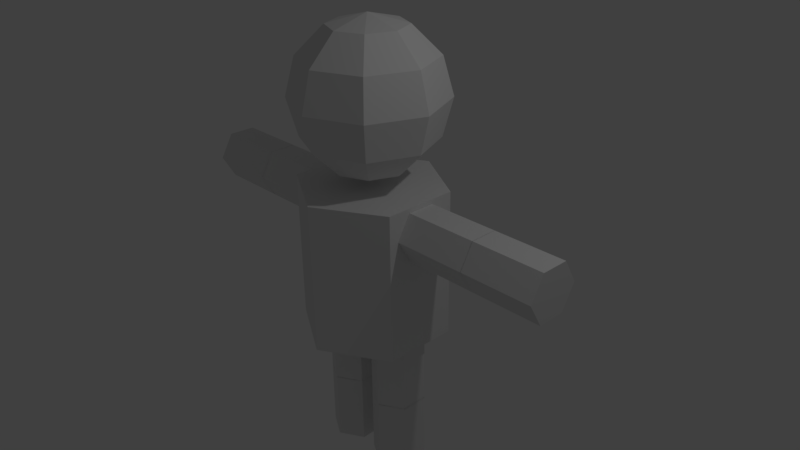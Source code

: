 # Source: player_verylow_polygon.blend  (saved by Blender 2.77.0; exported with 4.5.12 LTS)
import bpy
from mathutils import Matrix  # noqa: F401  (used for matrix-valued properties, if any)

bpy.ops.wm.read_factory_settings(use_empty=True)
scene = bpy.context.scene
scene.name = 'Scene'

# ---- collections
col_collection_1 = bpy.data.collections.new('Collection 1'); scene.collection.children.link(col_collection_1)

# ---- world
world_world = bpy.data.worlds.new('World'); scene.world = world_world
world_world.color = (0.05088, 0.05088, 0.05088)
world_world.use_sun_shadow = False
world_world.sun_shadow_jitter_overblur = 0.0
world_world.cycles.sampling_method = 'MANUAL'

# ---- cameras
cam_camera = bpy.data.cameras.new('Camera')
cam_camera.clip_end = 100.0
cam_camera.lens = 35.0
cam_camera.sensor_width = 32.0
cam_camera.sensor_height = 18.0
cam_camera.ortho_scale = 7.314
cam_camera.dof.focus_distance = 0.0
cam_camera.dof.aperture_fstop = 128.0

# ---- lights
light_lamp = bpy.data.lights.new('Lamp', 'POINT')
light_lamp.transmission_factor = 0.0
light_lamp.cutoff_distance = 30.0
light_lamp.energy = 100.0
light_lamp.shadow_buffer_clip_start = 1.001
light_lamp.shadow_soft_size = 0.1
light_lamp.shadow_maximum_resolution = 0.006
light_lamp.use_absolute_resolution = True

# ---- meshes
me_sphere = bpy.data.meshes.new('Sphere')
me_sphere.from_pydata([(-0.5, 0.0, 0.866), (-0.866, 0.0, 0.5), (-1.0, 0.0, -4.371e-08), (-0.866, 0.0, -0.5), (-0.5, 0.0, -0.866), (-0.3536, 0.3536, 0.866), (-0.6124, 0.6124, 0.5), (-0.7071, 0.7071, -4.371e-08), (-0.6124, 0.6124, -0.5), (-0.3536, 0.3536, -0.866), (-1.336e-07, 0.5, 0.866), (-1.634e-07, 0.866, 0.5), (-1.336e-07, 1.0, -4.371e-08), (-1.932e-07, 0.866, -0.5), (-1.485e-07, 0.5, -0.866), (-2.578e-07, -1.068e-07, 1.0), (0.3536, 0.3536, 0.866), (0.6124, 0.6124, 0.5), (0.7071, 0.7071, -4.371e-08), (0.6124, 0.6124, -0.5), (0.3536, 0.3536, -0.866), (-1.51e-07, 0.0, -1.0), (0.5, -4.717e-08, 0.866), (0.866, 4.224e-08, 0.5), (1.0, 1.244e-08, -4.371e-08), (0.866, 1.244e-08, -0.5), (0.5, -2.462e-09, -0.866), (0.3536, -0.3536, 0.866), (0.6124, -0.6124, 0.5), (0.7071, -0.7071, -4.371e-08), (0.6124, -0.6124, -0.5), (0.3536, -0.3536, -0.866), (-1.932e-07, -0.5, 0.866), (-1.038e-07, -0.866, 0.5), (-1.634e-07, -1.0, -4.371e-08), (-1.634e-07, -0.866, -0.5), (-1.485e-07, -0.5, -0.866), (-0.3536, -0.3536, 0.866), (-0.6124, -0.6124, 0.5), (-0.7071, -0.7071, -4.371e-08), (-0.6124, -0.6124, -0.5), (-0.3536, -0.3536, -0.866)], [], [(21, 4, 9), (3, 2, 7, 8), (1, 0, 5, 6), (4, 3, 8, 9), (2, 1, 6, 7), (0, 15, 5), (6, 5, 10, 11), (9, 8, 13, 14), (7, 6, 11, 12), (5, 15, 10), (21, 9, 14), (8, 7, 12, 13), (14, 13, 19, 20), (12, 11, 17, 18), (10, 15, 16), (21, 14, 20), (13, 12, 18, 19), (11, 10, 16, 17), (20, 19, 25, 26), (18, 17, 23, 24), (16, 15, 22), (21, 20, 26), (19, 18, 24, 25), (17, 16, 22, 23), (26, 25, 30, 31), (24, 23, 28, 29), (22, 15, 27), (21, 26, 31), (25, 24, 29, 30), (23, 22, 27, 28), (31, 30, 35, 36), (29, 28, 33, 34), (27, 15, 32), (21, 31, 36), (30, 29, 34, 35), (28, 27, 32, 33), (34, 33, 38, 39), (32, 15, 37), (21, 36, 41), (35, 34, 39, 40), (33, 32, 37, 38), (36, 35, 40, 41), (37, 15, 0), (21, 41, 4), (40, 39, 2, 3), (38, 37, 0, 1), (41, 40, 3, 4), (39, 38, 1, 2)])
me_sphere.use_remesh_preserve_volume = False
me_sphere.use_remesh_preserve_attributes = False
me_sphere.use_mirror_vertex_groups = False
me_sphere.update()
me_cylinder_006 = bpy.data.meshes.new('Cylinder.006')
me_cylinder_006.from_pydata([(-2.723, 2.723, 0.0), (2.723, 2.723, 0.0), (-2.723, 1.362, -1.759), (2.723, 1.362, -1.759), (-2.723, -1.362, -1.759), (2.723, -1.362, -1.759), (-2.723, -2.723, 0.0), (2.723, -2.723, 4.768e-07), (-5.358, 1.0, -0.8638), (-2.676, 1.0, -0.8638), (-5.358, 0.5, -1.51), (-2.676, 0.5, -1.51), (-5.358, -0.5, -1.51), (-2.676, -0.5, -1.51), (-5.358, -1.0, -0.8638), (-2.676, -1.0, -0.8638), (-5.358, -0.5, -0.2179), (-2.676, -0.5, -0.2179), (-5.358, 0.5, -0.2179), (-2.676, 0.5, -0.2179), (-8.025, 1.0, -0.8638), (-5.344, 1.0, -0.8638), (-8.025, 0.5, -1.51), (-5.344, 0.5, -1.51), (-8.025, -0.5, -1.51), (-5.344, -0.5, -1.51), (-8.025, -1.0, -0.8638), (-5.344, -1.0, -0.8638), (-8.025, -0.5, -0.2179), (-5.344, -0.5, -0.2179), (-8.025, 0.5, -0.2179), (-5.344, 0.5, -0.2179), (1.695, 1.0, -3.762), (1.695, 1.0, -1.762), (2.561, 0.5, -3.762), (2.561, 0.5, -1.762), (2.561, -0.5, -3.762), (2.561, -0.5, -1.762), (1.695, -1.0, -3.762), (1.695, -1.0, -1.762), (0.8285, -0.5, -3.762), (0.8285, -0.5, -1.762), (0.8285, 0.5, -3.762), (0.8285, 0.5, -1.762), (1.695, 1.0, -5.752), (1.695, 1.0, -3.752), (2.561, 0.5, -5.752), (2.561, 0.5, -3.752), (2.561, -0.5, -5.752), (2.561, -0.5, -3.752), (1.695, -1.0, -5.752), (1.695, -1.0, -3.752), (0.8285, -0.5, -5.752), (0.8285, -0.5, -3.752), (0.8285, 0.5, -5.752), (0.8285, 0.5, -3.752)], [], [(0, 1, 3, 2), (2, 3, 5, 4), (4, 5, 7, 6), (0, 2, 4, 6), (3, 1, 7, 5), (8, 9, 11, 10), (10, 11, 13, 12), (12, 13, 15, 14), (14, 15, 17, 16), (11, 9, 19, 17, 15, 13), (16, 17, 19, 18), (18, 19, 9, 8), (8, 10, 12, 14, 16, 18), (20, 21, 23, 22), (22, 23, 25, 24), (24, 25, 27, 26), (26, 27, 29, 28), (23, 21, 31, 29, 27, 25), (28, 29, 31, 30), (30, 31, 21, 20), (20, 22, 24, 26, 28, 30), (32, 33, 35, 34), (34, 35, 37, 36), (36, 37, 39, 38), (38, 39, 41, 40), (35, 33, 43, 41, 39, 37), (40, 41, 43, 42), (42, 43, 33, 32), (32, 34, 36, 38, 40, 42), (44, 45, 47, 46), (46, 47, 49, 48), (48, 49, 51, 50), (50, 51, 53, 52), (47, 45, 55, 53, 51, 49), (52, 53, 55, 54), (54, 55, 45, 44), (44, 46, 48, 50, 52, 54)])
me_cylinder_006.use_remesh_preserve_volume = False
me_cylinder_006.use_remesh_preserve_attributes = False
me_cylinder_006.use_mirror_vertex_groups = False
me_cylinder_006.update()

# ---- objects
ob_sphere = bpy.data.objects.new('Sphere', me_sphere)
ob_lamp = bpy.data.objects.new('Lamp', light_lamp)
ob_camera = bpy.data.objects.new('Camera', cam_camera)
ob_cylinder_006 = bpy.data.objects.new('Cylinder.006', me_cylinder_006)

# ---- transforms, parenting, visibility, modifiers, constraints
ob_sphere.location = (0.0, 0.0, 2.108)
ob_sphere.lineart.crease_threshold = 0.0
ob_lamp.location = (4.076, 1.005, 5.904)
ob_lamp.rotation_euler = (0.6503, 0.05522, 1.866)
ob_lamp.lock_rotations_4d = False
ob_lamp.empty_display_type = 'ARROWS'
ob_lamp.color = (0.0, 0.0, 0.0, 0.0)
ob_lamp.lineart.crease_threshold = 0.0
ob_camera.location = (7.481, -6.508, 5.344)
ob_camera.rotation_euler = (1.109, 0.01082, 0.8149)
ob_camera.lock_rotations_4d = False
ob_camera.empty_display_type = 'ARROWS'
ob_camera.color = (0.0, 0.0, 0.0, 0.0)
ob_camera.display_type = 'WIRE'
ob_camera.lineart.crease_threshold = 0.0
ob_cylinder_006.location = (0.0, 0.0, 5.96e-08)
ob_cylinder_006.rotation_euler = (-0.0, -1.571, 0.0)
ob_cylinder_006.scale = (0.3672, 0.3672, 0.4923)
ob_cylinder_006.lineart.crease_threshold = 0.0
_m = ob_cylinder_006.modifiers.new('Mirror', 'MIRROR')
_m.use_axis = (False, False, True)

# ---- collection membership
col_collection_1.objects.link(ob_sphere)
col_collection_1.objects.link(ob_lamp)
col_collection_1.objects.link(ob_camera)
col_collection_1.objects.link(ob_cylinder_006)

# ---- scene / render settings (as saved in the file)
scene.camera = ob_camera
scene.frame_start = 1; scene.frame_end = 250; scene.frame_set(1)
scene.render.engine = 'BLENDER_EEVEE_NEXT'
scene.render.resolution_percentage = 50
scene.render.dither_intensity = 0.0
scene.cycles.use_denoising = False
scene.cycles.samples = 128
scene.cycles.sampling_pattern = 'TABULATED_SOBOL'
scene.cycles.light_sampling_threshold = 0.0
scene.cycles.use_adaptive_sampling = False
scene.cycles.use_light_tree = False
scene.cycles.blur_glossy = 0.0
scene.cycles.sample_clamp_indirect = 0.0
scene.view_settings.view_transform = 'Standard'
bpy.context.view_layer.update()
